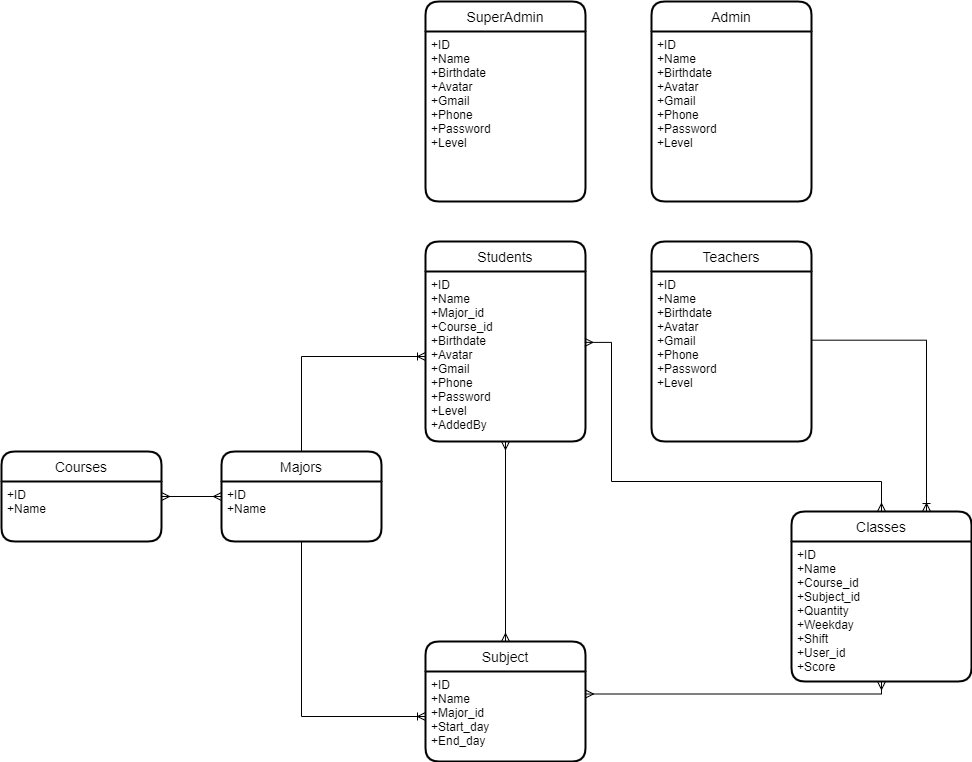

The diagram above was exported from draw.io. Its source (the exported page's mxGraphModel, read from the mxfile embedded in the PNG):
<mxGraphModel dx="1958" dy="1933" grid="1" gridSize="10" guides="1" tooltips="1" connect="1" arrows="1" fold="1" page="1" pageScale="1" pageWidth="827" pageHeight="1169" math="0" shadow="0">
  <root>
    <mxCell id="0" />
    <mxCell id="1" parent="0" />
    <mxCell id="i3qqgHYiVEMcwFEuGcJN-6" value="Students" style="swimlane;childLayout=stackLayout;horizontal=1;startSize=30;horizontalStack=0;rounded=1;fontSize=14;fontStyle=0;strokeWidth=2;resizeParent=0;resizeLast=1;shadow=0;dashed=0;align=center;" parent="1" vertex="1">
      <mxGeometry x="254" y="20" width="160" height="200" as="geometry" />
    </mxCell>
    <mxCell id="i3qqgHYiVEMcwFEuGcJN-7" value="+ID&#10;+Name&#10;+Major_id&#10;+Course_id&#10;+Birthdate&#10;+Avatar&#10;+Gmail&#10;+Phone&#10;+Password&#10;+Level&#10;+AddedBy" style="align=left;strokeColor=none;fillColor=none;spacingLeft=4;fontSize=12;verticalAlign=top;resizable=0;rotatable=0;part=1;" parent="i3qqgHYiVEMcwFEuGcJN-6" vertex="1">
      <mxGeometry y="30" width="160" height="170" as="geometry" />
    </mxCell>
    <mxCell id="aoYHZ8c70Qp43yfdJp0Z-2" value="Classes" style="swimlane;childLayout=stackLayout;horizontal=1;startSize=30;horizontalStack=0;rounded=1;fontSize=14;fontStyle=0;strokeWidth=2;resizeParent=0;resizeLast=1;shadow=0;dashed=0;align=center;" parent="1" vertex="1">
      <mxGeometry x="620" y="290" width="180" height="170" as="geometry" />
    </mxCell>
    <mxCell id="aoYHZ8c70Qp43yfdJp0Z-14" style="edgeStyle=none;rounded=0;orthogonalLoop=1;jettySize=auto;html=1;" parent="aoYHZ8c70Qp43yfdJp0Z-2" source="aoYHZ8c70Qp43yfdJp0Z-3" target="aoYHZ8c70Qp43yfdJp0Z-2" edge="1">
      <mxGeometry relative="1" as="geometry" />
    </mxCell>
    <mxCell id="aoYHZ8c70Qp43yfdJp0Z-3" value="+ID&#10;+Name&#10;+Course_id&#10;+Subject_id&#10;+Quantity&#10;+Weekday&#10;+Shift&#10;+User_id&#10;+Score" style="align=left;strokeColor=none;fillColor=none;spacingLeft=4;fontSize=12;verticalAlign=top;resizable=0;rotatable=0;part=1;" parent="aoYHZ8c70Qp43yfdJp0Z-2" vertex="1">
      <mxGeometry y="30" width="180" height="140" as="geometry" />
    </mxCell>
    <mxCell id="aoYHZ8c70Qp43yfdJp0Z-4" value="Majors" style="swimlane;childLayout=stackLayout;horizontal=1;startSize=30;horizontalStack=0;rounded=1;fontSize=14;fontStyle=0;strokeWidth=2;resizeParent=0;resizeLast=1;shadow=0;dashed=0;align=center;" parent="1" vertex="1">
      <mxGeometry x="50" y="230" width="160" height="90" as="geometry" />
    </mxCell>
    <mxCell id="aoYHZ8c70Qp43yfdJp0Z-5" value="+ID&#10;+Name" style="align=left;strokeColor=none;fillColor=none;spacingLeft=4;fontSize=12;verticalAlign=top;resizable=0;rotatable=0;part=1;" parent="aoYHZ8c70Qp43yfdJp0Z-4" vertex="1">
      <mxGeometry y="30" width="160" height="60" as="geometry" />
    </mxCell>
    <mxCell id="aoYHZ8c70Qp43yfdJp0Z-6" value="Subject" style="swimlane;childLayout=stackLayout;horizontal=1;startSize=30;horizontalStack=0;rounded=1;fontSize=14;fontStyle=0;strokeWidth=2;resizeParent=0;resizeLast=1;shadow=0;dashed=0;align=center;" parent="1" vertex="1">
      <mxGeometry x="254" y="420" width="160" height="120" as="geometry" />
    </mxCell>
    <mxCell id="aoYHZ8c70Qp43yfdJp0Z-7" value="+ID&#10;+Name&#10;+Major_id&#10;+Start_day&#10;+End_day" style="align=left;strokeColor=none;fillColor=none;spacingLeft=4;fontSize=12;verticalAlign=top;resizable=0;rotatable=0;part=1;" parent="aoYHZ8c70Qp43yfdJp0Z-6" vertex="1">
      <mxGeometry y="30" width="160" height="90" as="geometry" />
    </mxCell>
    <mxCell id="aoYHZ8c70Qp43yfdJp0Z-9" value="" style="edgeStyle=orthogonalEdgeStyle;fontSize=12;html=1;endArrow=ERmany;startArrow=ERmany;rounded=0;entryX=0.5;entryY=0;entryDx=0;entryDy=0;exitX=0.996;exitY=0.417;exitDx=0;exitDy=0;exitPerimeter=0;" parent="1" source="i3qqgHYiVEMcwFEuGcJN-7" target="aoYHZ8c70Qp43yfdJp0Z-2" edge="1">
      <mxGeometry width="100" height="100" relative="1" as="geometry">
        <mxPoint x="510" y="150" as="sourcePoint" />
        <mxPoint x="620" y="280" as="targetPoint" />
        <Array as="points">
          <mxPoint x="440" y="121" />
          <mxPoint x="440" y="260" />
          <mxPoint x="710" y="260" />
        </Array>
      </mxGeometry>
    </mxCell>
    <mxCell id="aoYHZ8c70Qp43yfdJp0Z-10" value="" style="edgeStyle=orthogonalEdgeStyle;fontSize=12;html=1;endArrow=ERoneToMany;rounded=0;exitX=0.5;exitY=1;exitDx=0;exitDy=0;entryX=0;entryY=0.5;entryDx=0;entryDy=0;" parent="1" source="aoYHZ8c70Qp43yfdJp0Z-5" target="aoYHZ8c70Qp43yfdJp0Z-7" edge="1">
      <mxGeometry width="100" height="100" relative="1" as="geometry">
        <mxPoint x="520" y="380" as="sourcePoint" />
        <mxPoint x="620" y="280" as="targetPoint" />
      </mxGeometry>
    </mxCell>
    <mxCell id="aoYHZ8c70Qp43yfdJp0Z-11" value="" style="edgeStyle=orthogonalEdgeStyle;fontSize=12;html=1;endArrow=ERoneToMany;rounded=0;exitX=0.5;exitY=0;exitDx=0;exitDy=0;entryX=0;entryY=0.5;entryDx=0;entryDy=0;" parent="1" source="aoYHZ8c70Qp43yfdJp0Z-4" target="i3qqgHYiVEMcwFEuGcJN-7" edge="1">
      <mxGeometry width="100" height="100" relative="1" as="geometry">
        <mxPoint x="330" y="130" as="sourcePoint" />
        <mxPoint x="620" y="210" as="targetPoint" />
      </mxGeometry>
    </mxCell>
    <mxCell id="aoYHZ8c70Qp43yfdJp0Z-12" value="" style="edgeStyle=orthogonalEdgeStyle;fontSize=12;html=1;endArrow=ERmany;startArrow=ERmany;rounded=0;exitX=1;exitY=0.25;exitDx=0;exitDy=0;entryX=0.5;entryY=1;entryDx=0;entryDy=0;" parent="1" source="aoYHZ8c70Qp43yfdJp0Z-7" target="aoYHZ8c70Qp43yfdJp0Z-3" edge="1">
      <mxGeometry width="100" height="100" relative="1" as="geometry">
        <mxPoint x="520" y="310" as="sourcePoint" />
        <mxPoint x="620" y="210" as="targetPoint" />
      </mxGeometry>
    </mxCell>
    <mxCell id="aoYHZ8c70Qp43yfdJp0Z-13" value="" style="fontSize=12;html=1;endArrow=ERmany;startArrow=ERmany;rounded=0;exitX=0.5;exitY=0;exitDx=0;exitDy=0;entryX=0.5;entryY=1;entryDx=0;entryDy=0;" parent="1" source="aoYHZ8c70Qp43yfdJp0Z-6" target="i3qqgHYiVEMcwFEuGcJN-7" edge="1">
      <mxGeometry width="100" height="100" relative="1" as="geometry">
        <mxPoint x="520" y="310" as="sourcePoint" />
        <mxPoint x="620" y="210" as="targetPoint" />
      </mxGeometry>
    </mxCell>
    <mxCell id="f_x4bpXC9JGxoz6g6J-O-1" value="Teachers" style="swimlane;childLayout=stackLayout;horizontal=1;startSize=30;horizontalStack=0;rounded=1;fontSize=14;fontStyle=0;strokeWidth=2;resizeParent=0;resizeLast=1;shadow=0;dashed=0;align=center;" vertex="1" parent="1">
      <mxGeometry x="480" y="20" width="160" height="200" as="geometry" />
    </mxCell>
    <mxCell id="f_x4bpXC9JGxoz6g6J-O-2" value="+ID&#10;+Name&#10;+Birthdate&#10;+Avatar&#10;+Gmail&#10;+Phone&#10;+Password&#10;+Level" style="align=left;strokeColor=none;fillColor=none;spacingLeft=4;fontSize=12;verticalAlign=top;resizable=0;rotatable=0;part=1;" vertex="1" parent="f_x4bpXC9JGxoz6g6J-O-1">
      <mxGeometry y="30" width="160" height="170" as="geometry" />
    </mxCell>
    <mxCell id="f_x4bpXC9JGxoz6g6J-O-5" value="" style="edgeStyle=orthogonalEdgeStyle;fontSize=12;html=1;endArrow=ERoneToMany;rounded=0;exitX=1;exitY=0.404;exitDx=0;exitDy=0;exitPerimeter=0;entryX=0.75;entryY=0;entryDx=0;entryDy=0;" edge="1" parent="1" source="f_x4bpXC9JGxoz6g6J-O-2" target="aoYHZ8c70Qp43yfdJp0Z-2">
      <mxGeometry width="100" height="100" relative="1" as="geometry">
        <mxPoint x="460" y="300" as="sourcePoint" />
        <mxPoint x="560" y="200" as="targetPoint" />
      </mxGeometry>
    </mxCell>
    <mxCell id="f_x4bpXC9JGxoz6g6J-O-9" value="Courses" style="swimlane;childLayout=stackLayout;horizontal=1;startSize=30;horizontalStack=0;rounded=1;fontSize=14;fontStyle=0;strokeWidth=2;resizeParent=0;resizeLast=1;shadow=0;dashed=0;align=center;" vertex="1" parent="1">
      <mxGeometry x="-170" y="230" width="160" height="90" as="geometry" />
    </mxCell>
    <mxCell id="f_x4bpXC9JGxoz6g6J-O-10" value="+ID&#10;+Name&#10;" style="align=left;strokeColor=none;fillColor=none;spacingLeft=4;fontSize=12;verticalAlign=top;resizable=0;rotatable=0;part=1;" vertex="1" parent="f_x4bpXC9JGxoz6g6J-O-9">
      <mxGeometry y="30" width="160" height="60" as="geometry" />
    </mxCell>
    <mxCell id="f_x4bpXC9JGxoz6g6J-O-11" value="" style="fontSize=12;html=1;endArrow=ERmany;startArrow=ERmany;rounded=0;exitX=1;exitY=0.25;exitDx=0;exitDy=0;entryX=0;entryY=0.25;entryDx=0;entryDy=0;" edge="1" parent="1" source="f_x4bpXC9JGxoz6g6J-O-10" target="aoYHZ8c70Qp43yfdJp0Z-5">
      <mxGeometry width="100" height="100" relative="1" as="geometry">
        <mxPoint x="210" y="380" as="sourcePoint" />
        <mxPoint x="310" y="280" as="targetPoint" />
      </mxGeometry>
    </mxCell>
    <mxCell id="SAssNdUvlo5ztdq74VoG-1" value="SuperAdmin" style="swimlane;childLayout=stackLayout;horizontal=1;startSize=30;horizontalStack=0;rounded=1;fontSize=14;fontStyle=0;strokeWidth=2;resizeParent=0;resizeLast=1;shadow=0;dashed=0;align=center;" vertex="1" parent="1">
      <mxGeometry x="254" y="-220" width="160" height="200" as="geometry" />
    </mxCell>
    <mxCell id="SAssNdUvlo5ztdq74VoG-2" value="+ID&#10;+Name&#10;+Birthdate&#10;+Avatar&#10;+Gmail&#10;+Phone&#10;+Password&#10;+Level" style="align=left;strokeColor=none;fillColor=none;spacingLeft=4;fontSize=12;verticalAlign=top;resizable=0;rotatable=0;part=1;" vertex="1" parent="SAssNdUvlo5ztdq74VoG-1">
      <mxGeometry y="30" width="160" height="170" as="geometry" />
    </mxCell>
    <mxCell id="SAssNdUvlo5ztdq74VoG-3" value="Admin" style="swimlane;childLayout=stackLayout;horizontal=1;startSize=30;horizontalStack=0;rounded=1;fontSize=14;fontStyle=0;strokeWidth=2;resizeParent=0;resizeLast=1;shadow=0;dashed=0;align=center;" vertex="1" parent="1">
      <mxGeometry x="480" y="-220" width="160" height="200" as="geometry" />
    </mxCell>
    <mxCell id="SAssNdUvlo5ztdq74VoG-4" value="+ID&#10;+Name&#10;+Birthdate&#10;+Avatar&#10;+Gmail&#10;+Phone&#10;+Password&#10;+Level" style="align=left;strokeColor=none;fillColor=none;spacingLeft=4;fontSize=12;verticalAlign=top;resizable=0;rotatable=0;part=1;" vertex="1" parent="SAssNdUvlo5ztdq74VoG-3">
      <mxGeometry y="30" width="160" height="170" as="geometry" />
    </mxCell>
  </root>
</mxGraphModel>